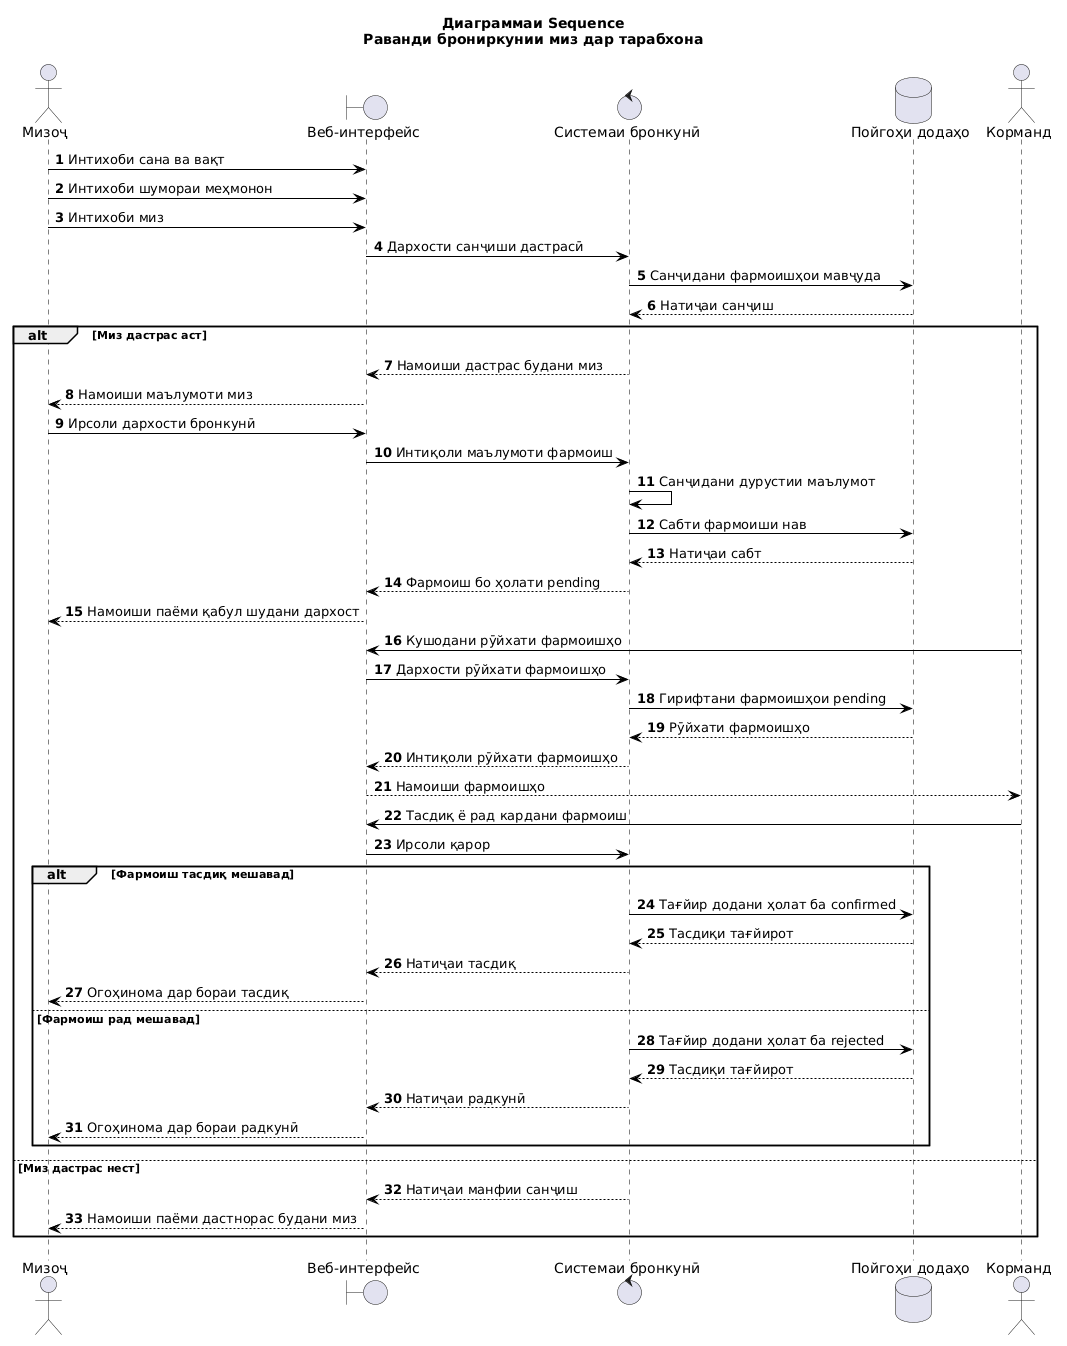

The diagram above was rendered by PlantUML. Its source (embedded in the PNG):
@startuml
title Диаграммаи Sequence\nРаванди брониркунии миз дар тарабхона

autonumber
skinparam shadowing false
skinparam sequence {
    ArrowColor Black
    LifeLineBorderColor Black
    LifeLineBackgroundColor White
    ParticipantBorderColor Black
    ParticipantBackgroundColor White
}

actor "Мизоҷ" as Customer
boundary "Веб-интерфейс" as UI
control "Системаи бронкунӣ" as System
database "Пойгоҳи додаҳо" as DB
actor "Корманд" as Employee

Customer -> UI : Интихоби сана ва вақт
Customer -> UI : Интихоби шумораи меҳмонон
Customer -> UI : Интихоби миз

UI -> System : Дархости санҷиши дастрасӣ
System -> DB : Санҷидани фармоишҳои мавҷуда
DB --> System : Натиҷаи санҷиш

alt Миз дастрас аст

    System --> UI : Намоиши дастрас будани миз
    UI --> Customer : Намоиши маълумоти миз

    Customer -> UI : Ирсоли дархости бронкунӣ
    UI -> System : Интиқоли маълумоти фармоиш

    System -> System : Санҷидани дурустии маълумот

    System -> DB : Сабти фармоиши нав
    DB --> System : Натиҷаи сабт

    System --> UI : Фармоиш бо ҳолати pending
    UI --> Customer : Намоиши паёми қабул шудани дархост

    Employee -> UI : Кушодани рӯйхати фармоишҳо
    UI -> System : Дархости рӯйхати фармоишҳо
    System -> DB : Гирифтани фармоишҳои pending
    DB --> System : Рӯйхати фармоишҳо
    System --> UI : Интиқоли рӯйхати фармоишҳо
    UI --> Employee : Намоиши фармоишҳо

    Employee -> UI : Тасдиқ ё рад кардани фармоиш
    UI -> System : Ирсоли қарор

    alt Фармоиш тасдиқ мешавад

        System -> DB : Тағйир додани ҳолат ба confirmed
        DB --> System : Тасдиқи тағйирот
        System --> UI : Натиҷаи тасдиқ
        UI --> Customer : Огоҳинома дар бораи тасдиқ

    else Фармоиш рад мешавад

        System -> DB : Тағйир додани ҳолат ба rejected
        DB --> System : Тасдиқи тағйирот
        System --> UI : Натиҷаи радкунӣ
        UI --> Customer : Огоҳинома дар бораи радкунӣ

    end

else Миз дастрас нест

    System --> UI : Натиҷаи манфии санҷиш
    UI --> Customer : Намоиши паёми дастнорас будани миз

end
@enduml